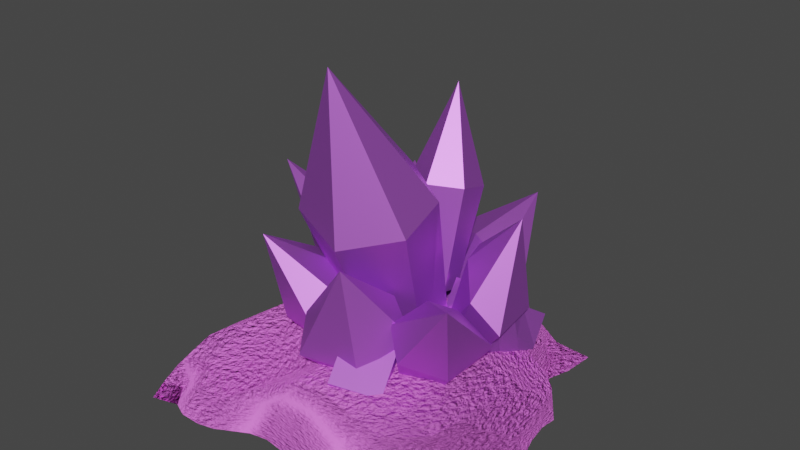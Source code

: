 # Source: crystalDust.blend  (saved by Blender 2.91.10; exported with 4.5.12 LTS)
import bpy
from mathutils import Matrix  # noqa: F401  (used for matrix-valued properties, if any)

bpy.ops.wm.read_factory_settings(use_empty=True)
scene = bpy.context.scene
scene.name = 'Scene'

# ---- collections
col_collection = bpy.data.collections.new('Collection'); scene.collection.children.link(col_collection)

# ---- materials (node trees are filled in below, after node groups)
mat_crystal = bpy.data.materials.new('Crystal')
mat_crystal.use_transparent_shadow = False
mat_material_001 = bpy.data.materials.new('Material.001')
mat_material_001.use_transparent_shadow = False

# ---- material node trees
mat_crystal.use_nodes = True; mat_crystal.node_tree.nodes.clear()
_N = mat_crystal.node_tree.nodes; _L = mat_crystal.node_tree.links
n0 = _N.new('ShaderNodeBsdfPrincipled'); n0.name = 'Principled BSDF'; n0.location = (10, 300)
n0.distribution = 'GGX'
n0.subsurface_method = 'BURLEY'
n0.inputs[0].default_value = (0.557, 0.1434, 0.8, 1.0)
n0.inputs[1].default_value = 0.7273
n0.inputs[3].default_value = 1.45
n0.inputs[13].default_value = 1.0
n0.inputs[27].default_value = (0.04823, 0.04823, 0.04823, 1.0)
n1 = _N.new('ShaderNodeOutputMaterial'); n1.name = 'Material Output'; n1.location = (300, 300)
_L.new(n0.outputs[0], n1.inputs[0])
n1.is_active_output = True
mat_material_001.use_nodes = True; mat_material_001.node_tree.nodes.clear()
_N = mat_material_001.node_tree.nodes; _L = mat_material_001.node_tree.links
n0 = _N.new('ShaderNodeOutputMaterial'); n0.name = 'Material Output'; n0.location = (698, 287)
n1 = _N.new('ShaderNodeTexNoise'); n1.name = 'Noise Texture'; n1.location = (228, 131)
n1.inputs[2].default_value = 57.4
n1.inputs[3].default_value = 15.5
n2 = _N.new('ShaderNodeBsdfPrincipled'); n2.name = 'Principled BSDF'; n2.location = (-118, 300)
n2.distribution = 'GGX'
n2.subsurface_method = 'BURLEY'
n2.inputs[0].default_value = (1.0, 0.209, 0.9739, 1.0)
n2.inputs[2].default_value = 0.0
n2.inputs[3].default_value = 1.45
n2.inputs[13].default_value = 0.0
n2.inputs[27].default_value = (0.0, 0.0, 0.0, 1.0)
n2.inputs[28].default_value = 1.0
n3 = _N.new('ShaderNodeValToRGB'); n3.name = 'ColorRamp'; n3.location = (444, 190)
while len(n3.color_ramp.elements) > 1: n3.color_ramp.elements.remove(n3.color_ramp.elements[-1])
n3.color_ramp.elements[0].position = 0.07727; n3.color_ramp.elements[0].color = (0.1145, 0.1145, 0.1145, 1.0)
_e = n3.color_ramp.elements.new(1.0); _e.color = (0.3269, 0.3277, 0.3759, 1.0)
_L.new(n1.outputs[0], n3.inputs[0])
_L.new(n3.outputs[0], n0.inputs[2])
_L.new(n2.outputs[0], n0.inputs[0])
n0.is_active_output = True

# ---- world
world_world = bpy.data.worlds.new('World'); scene.world = world_world
world_world.use_nodes = True; world_world.node_tree.nodes.clear()
_N = world_world.node_tree.nodes; _L = world_world.node_tree.links
n0 = _N.new('ShaderNodeOutputWorld'); n0.name = 'World Output'; n0.location = (300, 300)
n1 = _N.new('ShaderNodeBackground'); n1.name = 'Background'; n1.location = (10, 300)
n1.inputs[0].default_value = (0.05088, 0.05088, 0.05088, 1.0)
_L.new(n1.outputs[0], n0.inputs[0])
n0.is_active_output = True
world_world.color = (0.05088, 0.05088, 0.05088)
world_world.use_sun_shadow = False
world_world.sun_shadow_jitter_overblur = 0.0

# ---- meshes
me_cone = bpy.data.meshes.new('Cone')
me_cone.from_pydata([(0.1821, 0.09744, 1.818), (0.7073, -0.2387, 1.758), (0.764, -0.6982, 1.636), (0.3111, -0.974, 1.502), (-0.2981, -0.7285, 1.573), (-0.2135, -0.1156, 1.507), (0.03957, -0.7058, 2.799), (0.2433, 0.3354, 0.2397), (0.5316, 0.1801, 0.1798), (0.5316, -0.1304, 0.05993), (0.2433, -0.2857, 0.0), (-0.04499, -0.1304, 0.05993), (-0.04499, 0.1801, 0.1798), (-0.4099, 0.8471, 0.6573), (-0.03669, 0.8723, 0.8115), (0.06087, 0.6137, 1.137), (-0.1924, 0.5031, 1.103), (-0.5046, 0.3238, 1.01), (-0.6446, 0.4617, 0.7878), (-0.5619, 1.037, 1.314), (-0.1239, 0.414, 0.1666), (0.05809, 0.4311, 0.2336), (0.09433, 0.3132, 0.3703), (0.01094, 0.2073, 0.4395), (-0.1195, 0.1737, 0.3703), (-0.2128, 0.2543, 0.2336), (0.2448, 0.733, 1.478), (0.5202, 0.6051, 1.535), (0.5383, 0.3079, 1.617), (0.2811, 0.1386, 1.643), (0.005726, 0.2665, 1.585), (-0.01241, 0.5637, 1.503), (0.1985, 0.6522, 2.353), (0.3219, 0.3825, 0.6478), (0.4902, 0.3043, 0.6828), (0.5013, 0.1226, 0.7333), (0.344, 0.01912, 0.7487), (0.1757, 0.09731, 0.7137), (0.1646, 0.279, 0.6633), (0.5915, 0.9656, 0.6372), (0.9408, 0.6169, 0.744), (0.686, 1.174, 1.32), (0.08814, 0.9185, 0.7687), (0.448, 0.4821, 0.1531), (0.5758, 0.3492, 0.2151), (0.265, 0.4555, 0.2287), (0.2574, 0.3323, 0.3664), (0.3645, 0.2492, 0.4312), (0.1135, 0.7215, 0.9797), (0.4652, 0.5886, 1.079), (0.7853, 0.475, 0.9768), (0.5027, 0.2486, 0.3557), (1.187, 0.3494, 0.747), (1.255, -0.1572, 0.7441), (1.151, 0.2326, 1.577), (0.7747, 0.6157, 0.9273), (0.8213, 0.2025, 0.2101), (0.8294, 0.01023, 0.2365), (0.6575, 0.2855, 0.3047), (0.5621, 0.1719, 0.4244), (0.5864, 0.02849, 0.4627), (0.6405, 0.4055, 1.118), (0.7782, 0.05185, 1.172), (1.018, -0.2281, 0.9865), (0.6978, -0.04513, 0.3706), (1.209, -0.745, 0.6229), (0.8801, -0.9403, 0.7339), (1.322, -0.923, 1.346), (1.265, -0.2533, 0.7038), (0.8203, -0.5071, 0.09886), (0.6619, -0.5989, 0.1708), (0.8268, -0.3189, 0.1784), (0.7004, -0.2784, 0.3268), (0.5941, -0.3619, 0.3976), (0.9651, -0.3052, 0.9382), (0.8433, -0.5357, 1.084), (0.7083, -0.8136, 0.9537), (0.5706, -0.4991, 0.3208), (0.6058, -1.081, 0.6087), (0.08893, -1.174, 0.6017), (0.468, -1.093, 1.446), (0.8222, -0.7029, 0.8287), (0.4654, -0.663, 0.1344), (0.2641, -0.6836, 0.1635), (0.528, -0.5115, 0.2431), (0.3897, -0.4406, 0.3722), (0.2394, -0.4765, 0.4095), (0.5707, -0.6015, 1.055), (0.2326, -0.7386, 1.08), (-0.01287, -0.9736, 0.8586), (0.1817, -0.5762, 0.3095), (-0.3893, -0.8262, 0.5957), (-0.5814, -0.3533, 0.742), (-0.5191, -0.9171, 1.353), (0.08921, -0.9793, 0.6992), (-0.04613, -0.4945, 0.1229), (-0.1075, -0.3146, 0.204), (0.1299, -0.5456, 0.187), (0.1852, -0.4279, 0.3336), (0.1215, -0.3012, 0.4125), (0.1547, -0.7558, 0.9485), (-0.1151, -0.5101, 1.069), (-0.3979, -0.2765, 0.9845), (-0.001949, -0.2456, 0.347), (-0.7482, 0.09103, 0.6992), (-0.6751, 0.4109, 0.8559), (-1.322, 0.1605, 1.408), (-0.631, -0.1636, 0.7193), (-0.2153, 0.1491, 0.1864), (-0.1445, 0.2982, 0.2989), (-0.1474, -0.02527, 0.2397), (-0.05749, -0.0129, 0.4041), (-0.02657, 0.1048, 0.5041), (-0.4972, -0.278, 0.9317), (-0.5181, 0.04104, 1.132), (-0.5317, 0.3498, 1.069), (-0.055, 0.2423, 0.4508), (-0.4336, 0.2553, 1.15), (-0.2611, 0.4265, 1.195), (-0.04082, 0.3594, 1.285), (0.006957, 0.121, 1.33), (-0.1656, -0.05017, 1.285), (-0.3859, 0.01693, 1.195), (-0.4426, 0.258, 1.855), (-0.09901, 0.1533, 0.5172), (0.006465, 0.258, 0.5447), (0.1411, 0.217, 0.5995), (0.1703, 0.07127, 0.627), (0.06488, -0.0334, 0.5995), (-0.0698, 0.007623, 0.5447)], [], [(1, 6, 2), (3, 6, 4), (5, 6, 0), (9, 8, 1, 2), (4, 5, 12, 11), (6, 3, 2), (11, 10, 3, 4), (2, 3, 10, 9), (4, 6, 5), (12, 7, 8, 9, 10, 11), (6, 1, 0), (0, 7, 12, 5), (0, 1, 8, 7), (13, 19, 14), (14, 19, 15), (15, 19, 16), (16, 19, 17), (18, 13, 20, 25), (17, 19, 18), (18, 19, 13), (20, 21, 22, 23, 24, 25), (13, 14, 21, 20), (17, 18, 25, 24), (16, 17, 24, 23), (15, 16, 23, 22), (14, 15, 22, 21), (26, 32, 27), (27, 32, 28), (28, 32, 29), (29, 32, 30), (31, 26, 33, 38), (30, 32, 31), (31, 32, 26), (33, 34, 35, 36, 37, 38), (26, 27, 34, 33), (30, 31, 38, 37), (29, 30, 37, 36), (28, 29, 36, 35), (27, 28, 35, 34), (39, 40, 44, 43), (39, 41, 40), (42, 41, 39), (42, 39, 43, 45), (43, 44, 51, 47, 46, 45), (48, 42, 45, 46), (49, 48, 46, 47), (49, 41, 48), (48, 41, 42), (50, 49, 47, 51), (50, 41, 49), (40, 50, 51, 44), (40, 41, 50), (52, 53, 57, 56), (52, 54, 53), (55, 54, 52), (55, 52, 56, 58), (56, 57, 64, 60, 59, 58), (61, 55, 58, 59), (62, 61, 59, 60), (62, 54, 61), (61, 54, 55), (63, 62, 60, 64), (63, 54, 62), (53, 63, 64, 57), (53, 54, 63), (65, 66, 70, 69), (65, 67, 66), (68, 67, 65), (68, 65, 69, 71), (69, 70, 77, 73, 72, 71), (74, 68, 71, 72), (75, 74, 72, 73), (75, 67, 74), (74, 67, 68), (76, 75, 73, 77), (76, 67, 75), (66, 76, 77, 70), (66, 67, 76), (78, 79, 83, 82), (78, 80, 79), (81, 80, 78), (81, 78, 82, 84), (82, 83, 90, 86, 85, 84), (87, 81, 84, 85), (88, 87, 85, 86), (88, 80, 87), (87, 80, 81), (89, 88, 86, 90), (89, 80, 88), (79, 89, 90, 83), (79, 80, 89), (91, 92, 96, 95), (91, 93, 92), (94, 93, 91), (94, 91, 95, 97), (95, 96, 103, 99, 98, 97), (100, 94, 97, 98), (101, 100, 98, 99), (101, 93, 100), (100, 93, 94), (102, 101, 99, 103), (102, 93, 101), (92, 102, 103, 96), (92, 93, 102), (104, 105, 109, 108), (104, 106, 105), (107, 106, 104), (107, 104, 108, 110), (108, 109, 116, 112, 111, 110), (113, 107, 110, 111), (114, 113, 111, 112), (114, 106, 113), (113, 106, 107), (115, 114, 112, 116), (115, 106, 114), (105, 115, 116, 109), (105, 106, 115), (117, 123, 118), (118, 123, 119), (119, 123, 120), (120, 123, 121), (122, 117, 124, 129), (121, 123, 122), (122, 123, 117), (124, 125, 126, 127, 128, 129), (117, 118, 125, 124), (121, 122, 129, 128), (120, 121, 128, 127), (119, 120, 127, 126), (118, 119, 126, 125)])
_uv = me_cone.uv_layers.new(name='UVMap')
_uv.uv.foreach_set('vector', [0.4578, 0.37, 0.25, 0.25, 0.4578, 0.13, 0.25, 0.01, 0.25, 0.25, 0.04215, 0.13, 0.04215, 0.37, 0.25, 0.25, 0.25, 0.49, 0.4578, 0.13, 0.4578, 0.37, 0.4578, 0.37, 0.4578, 0.13, 0.04215, 0.13, 0.04215, 0.37, 0.04215, 0.37, 0.04215, 0.13, 0.25, 0.25, 0.25, 0.01, 0.4578, 0.13, 0.04215, 0.13, 0.25, 0.01, 0.25, 0.01, 0.04215, 0.13, 0.4578, 0.13, 0.25, 0.01, 0.25, 0.01, 0.4578, 0.13, 0.04215, 0.13, 0.25, 0.25, 0.04215, 0.37, 0.5422, 0.37, 0.75, 0.49, 0.9578, 0.37, 0.9578, 0.13, 0.75, 0.01, 0.5422, 0.13, 0.25, 0.25, 0.4578, 0.37, 0.25, 0.49, 0.25, 0.49, 0.25, 0.49, 0.04215, 0.37, 0.04215, 0.37, 0.25, 0.49, 0.4578, 0.37, 0.4578, 0.37, 0.25, 0.49, 0.25, 0.49, 0.25, 0.25, 0.4578, 0.37, 0.4578, 0.37, 0.25, 0.25, 0.4578, 0.13, 0.4578, 0.13, 0.25, 0.25, 0.25, 0.01, 0.25, 0.01, 0.25, 0.25, 0.04215, 0.13, 0.04215, 0.37, 0.25, 0.49, 0.25, 0.49, 0.04215, 0.37, 0.04215, 0.13, 0.25, 0.25, 0.04215, 0.37, 0.04215, 0.37, 0.25, 0.25, 0.25, 0.49, 0.75, 0.49, 0.9578, 0.37, 0.9578, 0.13, 0.75, 0.01, 0.5422, 0.13, 0.5422, 0.37, 0.25, 0.49, 0.4578, 0.37, 0.4578, 0.37, 0.25, 0.49, 0.04215, 0.13, 0.04215, 0.37, 0.04215, 0.37, 0.04215, 0.13, 0.25, 0.01, 0.04215, 0.13, 0.04215, 0.13, 0.25, 0.01, 0.4578, 0.13, 0.25, 0.01, 0.25, 0.01, 0.4578, 0.13, 0.4578, 0.37, 0.4578, 0.13, 0.4578, 0.13, 0.4578, 0.37, 0.25, 0.49, 0.25, 0.25, 0.4578, 0.37, 0.4578, 0.37, 0.25, 0.25, 0.4578, 0.13, 0.4578, 0.13, 0.25, 0.25, 0.25, 0.01, 0.25, 0.01, 0.25, 0.25, 0.04215, 0.13, 0.04215, 0.37, 0.25, 0.49, 0.25, 0.49, 0.04215, 0.37, 0.04215, 0.13, 0.25, 0.25, 0.04215, 0.37, 0.04215, 0.37, 0.25, 0.25, 0.25, 0.49, 0.75, 0.49, 0.9578, 0.37, 0.9578, 0.13, 0.75, 0.01, 0.5422, 0.13, 0.5422, 0.37, 0.25, 0.49, 0.4578, 0.37, 0.4578, 0.37, 0.25, 0.49, 0.04215, 0.13, 0.04215, 0.37, 0.04215, 0.37, 0.04215, 0.13, 0.25, 0.01, 0.04215, 0.13, 0.04215, 0.13, 0.25, 0.01, 0.4578, 0.13, 0.25, 0.01, 0.25, 0.01, 0.4578, 0.13, 0.4578, 0.37, 0.4578, 0.13, 0.4578, 0.13, 0.4578, 0.37, 0.25, 0.49, 0.4578, 0.37, 0.4578, 0.37, 0.25, 0.49, 0.25, 0.49, 0.25, 0.25, 0.4578, 0.37, 0.04215, 0.37, 0.25, 0.25, 0.25, 0.49, 0.04215, 0.37, 0.25, 0.49, 0.25, 0.49, 0.04215, 0.37, 0.75, 0.49, 0.9578, 0.37, 0.9578, 0.13, 0.75, 0.01, 0.5422, 0.13, 0.5422, 0.37, 0.04215, 0.13, 0.04215, 0.37, 0.04215, 0.37, 0.04215, 0.13, 0.25, 0.01, 0.04215, 0.13, 0.04215, 0.13, 0.25, 0.01, 0.25, 0.01, 0.25, 0.25, 0.04215, 0.13, 0.04215, 0.13, 0.25, 0.25, 0.04215, 0.37, 0.4578, 0.13, 0.25, 0.01, 0.25, 0.01, 0.4578, 0.13, 0.4578, 0.13, 0.25, 0.25, 0.25, 0.01, 0.4578, 0.37, 0.4578, 0.13, 0.4578, 0.13, 0.4578, 0.37, 0.4578, 0.37, 0.25, 0.25, 0.4578, 0.13, 0.25, 0.49, 0.4578, 0.37, 0.4578, 0.37, 0.25, 0.49, 0.25, 0.49, 0.25, 0.25, 0.4578, 0.37, 0.04215, 0.37, 0.25, 0.25, 0.25, 0.49, 0.04215, 0.37, 0.25, 0.49, 0.25, 0.49, 0.04215, 0.37, 0.75, 0.49, 0.9578, 0.37, 0.9578, 0.13, 0.75, 0.01, 0.5422, 0.13, 0.5422, 0.37, 0.04215, 0.13, 0.04215, 0.37, 0.04215, 0.37, 0.04215, 0.13, 0.25, 0.01, 0.04215, 0.13, 0.04215, 0.13, 0.25, 0.01, 0.25, 0.01, 0.25, 0.25, 0.04215, 0.13, 0.04215, 0.13, 0.25, 0.25, 0.04215, 0.37, 0.4578, 0.13, 0.25, 0.01, 0.25, 0.01, 0.4578, 0.13, 0.4578, 0.13, 0.25, 0.25, 0.25, 0.01, 0.4578, 0.37, 0.4578, 0.13, 0.4578, 0.13, 0.4578, 0.37, 0.4578, 0.37, 0.25, 0.25, 0.4578, 0.13, 0.25, 0.49, 0.4578, 0.37, 0.4578, 0.37, 0.25, 0.49, 0.25, 0.49, 0.25, 0.25, 0.4578, 0.37, 0.04215, 0.37, 0.25, 0.25, 0.25, 0.49, 0.04215, 0.37, 0.25, 0.49, 0.25, 0.49, 0.04215, 0.37, 0.75, 0.49, 0.9578, 0.37, 0.9578, 0.13, 0.75, 0.01, 0.5422, 0.13, 0.5422, 0.37, 0.04215, 0.13, 0.04215, 0.37, 0.04215, 0.37, 0.04215, 0.13, 0.25, 0.01, 0.04215, 0.13, 0.04215, 0.13, 0.25, 0.01, 0.25, 0.01, 0.25, 0.25, 0.04215, 0.13, 0.04215, 0.13, 0.25, 0.25, 0.04215, 0.37, 0.4578, 0.13, 0.25, 0.01, 0.25, 0.01, 0.4578, 0.13, 0.4578, 0.13, 0.25, 0.25, 0.25, 0.01, 0.4578, 0.37, 0.4578, 0.13, 0.4578, 0.13, 0.4578, 0.37, 0.4578, 0.37, 0.25, 0.25, 0.4578, 0.13, 0.25, 0.49, 0.4578, 0.37, 0.4578, 0.37, 0.25, 0.49, 0.25, 0.49, 0.25, 0.25, 0.4578, 0.37, 0.04215, 0.37, 0.25, 0.25, 0.25, 0.49, 0.04215, 0.37, 0.25, 0.49, 0.25, 0.49, 0.04215, 0.37, 0.75, 0.49, 0.9578, 0.37, 0.9578, 0.13, 0.75, 0.01, 0.5422, 0.13, 0.5422, 0.37, 0.04215, 0.13, 0.04215, 0.37, 0.04215, 0.37, 0.04215, 0.13, 0.25, 0.01, 0.04215, 0.13, 0.04215, 0.13, 0.25, 0.01, 0.25, 0.01, 0.25, 0.25, 0.04215, 0.13, 0.04215, 0.13, 0.25, 0.25, 0.04215, 0.37, 0.4578, 0.13, 0.25, 0.01, 0.25, 0.01, 0.4578, 0.13, 0.4578, 0.13, 0.25, 0.25, 0.25, 0.01, 0.4578, 0.37, 0.4578, 0.13, 0.4578, 0.13, 0.4578, 0.37, 0.4578, 0.37, 0.25, 0.25, 0.4578, 0.13, 0.25, 0.49, 0.4578, 0.37, 0.4578, 0.37, 0.25, 0.49, 0.25, 0.49, 0.25, 0.25, 0.4578, 0.37, 0.04215, 0.37, 0.25, 0.25, 0.25, 0.49, 0.04215, 0.37, 0.25, 0.49, 0.25, 0.49, 0.04215, 0.37, 0.75, 0.49, 0.9578, 0.37, 0.9578, 0.13, 0.75, 0.01, 0.5422, 0.13, 0.5422, 0.37, 0.04215, 0.13, 0.04215, 0.37, 0.04215, 0.37, 0.04215, 0.13, 0.25, 0.01, 0.04215, 0.13, 0.04215, 0.13, 0.25, 0.01, 0.25, 0.01, 0.25, 0.25, 0.04215, 0.13, 0.04215, 0.13, 0.25, 0.25, 0.04215, 0.37, 0.4578, 0.13, 0.25, 0.01, 0.25, 0.01, 0.4578, 0.13, 0.4578, 0.13, 0.25, 0.25, 0.25, 0.01, 0.4578, 0.37, 0.4578, 0.13, 0.4578, 0.13, 0.4578, 0.37, 0.4578, 0.37, 0.25, 0.25, 0.4578, 0.13, 0.25, 0.49, 0.4578, 0.37, 0.4578, 0.37, 0.25, 0.49, 0.25, 0.49, 0.25, 0.25, 0.4578, 0.37, 0.04215, 0.37, 0.25, 0.25, 0.25, 0.49, 0.04215, 0.37, 0.25, 0.49, 0.25, 0.49, 0.04215, 0.37, 0.75, 0.49, 0.9578, 0.37, 0.9578, 0.13, 0.75, 0.01, 0.5422, 0.13, 0.5422, 0.37, 0.04215, 0.13, 0.04215, 0.37, 0.04215, 0.37, 0.04215, 0.13, 0.25, 0.01, 0.04215, 0.13, 0.04215, 0.13, 0.25, 0.01, 0.25, 0.01, 0.25, 0.25, 0.04215, 0.13, 0.04215, 0.13, 0.25, 0.25, 0.04215, 0.37, 0.4578, 0.13, 0.25, 0.01, 0.25, 0.01, 0.4578, 0.13, 0.4578, 0.13, 0.25, 0.25, 0.25, 0.01, 0.4578, 0.37, 0.4578, 0.13, 0.4578, 0.13, 0.4578, 0.37, 0.4578, 0.37, 0.25, 0.25, 0.4578, 0.13, 0.25, 0.49, 0.25, 0.25, 0.4578, 0.37, 0.4578, 0.37, 0.25, 0.25, 0.4578, 0.13, 0.4578, 0.13, 0.25, 0.25, 0.25, 0.01, 0.25, 0.01, 0.25, 0.25, 0.04215, 0.13, 0.04215, 0.37, 0.25, 0.49, 0.25, 0.49, 0.04215, 0.37, 0.04215, 0.13, 0.25, 0.25, 0.04215, 0.37, 0.04215, 0.37, 0.25, 0.25, 0.25, 0.49, 0.75, 0.49, 0.9578, 0.37, 0.9578, 0.13, 0.75, 0.01, 0.5422, 0.13, 0.5422, 0.37, 0.25, 0.49, 0.4578, 0.37, 0.4578, 0.37, 0.25, 0.49, 0.04215, 0.13, 0.04215, 0.37, 0.04215, 0.37, 0.04215, 0.13, 0.25, 0.01, 0.04215, 0.13, 0.04215, 0.13, 0.25, 0.01, 0.4578, 0.13, 0.25, 0.01, 0.25, 0.01, 0.4578, 0.13, 0.4578, 0.37, 0.4578, 0.13, 0.4578, 0.13, 0.4578, 0.37])
me_cone.materials.append(mat_crystal)
me_cone.use_remesh_fix_poles = True
me_cone.use_remesh_preserve_attributes = False
me_cone.use_mirror_vertex_groups = False
me_cone.update()
me_plane = bpy.data.meshes.new('Plane')
me_plane.from_pydata([(-0.02436, -0.7535, 0.01591), (0.7737, -0.04215, 0.01495), (-0.006499, -0.04335, 0.2756), (0.5804, 0.1769, -0.03686), (-0.3028, -0.836, 0.01591), (0.7788, -0.396, 0.01591), (-0.02932, 0.5414, 0.1534), (-0.02284, -0.4992, 0.1583), (-0.4415, 0.03256, 0.1005), (0.5268, 0.04208, 0.2114), (0.5266, -0.5406, 0.2405), (-0.5099, -0.5107, 0.1196), (-0.5047, 0.5062, 0.02543), (0.3759, 0.4111, 0.1607), (0.6158, 0.3944, -0.0348), (-0.1499, -0.8213, 0.01591), (0.8223, -0.231, 0.01591), (-0.02673, 0.6973, 0.03613), (-0.02932, -0.275, 0.2546), (-0.4652, 0.00902, 0.01591), (0.2234, -0.01969, 0.2664), (0.7216, 0.08343, -0.007371), (-0.3737, -0.8019, 0.008021), (0.6669, -0.5356, 0.01591), (-0.02195, 0.2795, 0.1708), (-0.04524, -0.7033, 0.1186), (-0.2827, -0.0009857, 0.1578), (0.7639, -0.0002603, 0.1145), (0.4965, -0.2451, 0.2993), (0.4747, -0.7453, 0.1283), (0.2208, -0.4993, 0.2613), (-0.4335, -0.2203, 0.1248), (-0.5317, -0.4455, 0.01591), (-0.2611, -0.5051, 0.1102), (-0.4176, 0.7078, 0.01768), (-0.5135, 0.2538, 0.08993), (-0.5987, 0.3662, -0.02106), (-0.2667, 0.5331, 0.1345), (0.4846, 0.2075, 0.2159), (0.224, 0.5386, 0.1816), (0.5516, 0.291, 0.1354), (0.6744, 0.1322, 0.1127), (0.2566, 0.2738, 0.2487), (0.2054, 0.6608, 0.03744), (-0.2819, 0.28, 0.2133), (-0.581, 0.1818, 0.01591), (-0.2073, -0.7333, 0.07299), (-0.4748, -0.6498, 0.01591), (-0.457, -0.1956, 0.01591), (0.6337, -0.7017, 0.01663), (0.204, -0.7048, 0.1616), (0.2031, -0.2501, 0.2559), (0.7852, -0.2366, 0.08577), (-0.2752, -0.2673, 0.1858), (-0.2305, 0.7446, 0.02271), (0.5421, -0.7345, 0.01591), (0.6345, 0.5189, -0.02538), (0.7896, -0.1399, 0.01591), (0.007892, 0.612, 0.01591), (-0.01617, -0.1651, 0.274), (0.1088, -0.04992, 0.287), (0.3037, -0.7821, 0.01591), (0.6441, 0.1228, -0.02297), (0.7041, -0.4778, 0.01813), (-0.02703, 0.4126, 0.1629), (-0.02592, -0.6215, 0.1605), (-0.3889, 0.01469, 0.1454), (0.663, 0.01608, 0.1561), (0.5095, -0.08847, 0.2756), (0.5029, -0.649, 0.1976), (0.0996, -0.4987, 0.2304), (0.6408, -0.5263, 0.1964), (-0.4145, -0.0802, 0.09825), (-0.5007, -0.6359, 0.08914), (-0.3861, -0.512, 0.1434), (-0.5098, 0.3831, 0.07023), (-0.3856, 0.5196, 0.07728), (0.3236, 0.5045, -0.01037), (0.427, 0.301, 0.1973), (0.0964, 0.5465, 0.1653), (0.4438, -0.7844, 0.01591), (0.5649, 0.2637, -0.04216), (-0.2187, -0.8372, 0.01591), (-0.02504, 0.6394, 0.09566), (-0.03043, -0.3835, 0.2056), (0.3723, 0.03139, 0.2477), (0.7749, 0.03572, 0.006076), (0.6295, -0.6178, 0.01591), (-0.01296, 0.1121, 0.2311), (-0.1413, -0.01767, 0.2125), (0.5153, -0.3955, 0.2666), (0.3537, -0.5104, 0.2523), (-0.4786, -0.3711, 0.1305), (-0.5876, -0.5051, 0.02828), (-0.1428, -0.5005, 0.1192), (-0.5138, 0.6287, 0.01197), (-0.4823, 0.1373, 0.08943), (-0.6459, 0.5131, 0.01104), (-0.1473, 0.5381, 0.1504), (0.3518, 0.5044, 0.09596), (0.5192, 0.1212, 0.1989), (0.3114, 0.4906, 0.1861), (0.733, 0.07419, 0.1136), (0.5661, 0.1613, 0.1555), (0.2438, 0.4063, 0.221), (0.2463, 0.1325, 0.2548), (0.1171, 0.2668, 0.1792), (0.3912, 0.2602, 0.2855), (0.1948, 0.5649, 0.01455), (0.2127, 0.623, 0.1026), (0.07872, 0.6903, 0.03874), (0.2887, 0.5799, 0.02418), (-0.2761, 0.4137, 0.2082), (-0.2818, 0.1389, 0.1732), (-0.3999, 0.2619, 0.1628), (-0.1573, 0.2914, 0.2168), (-0.5271, 0.09411, 0.01591), (-0.6199, 0.2549, 0.03038), (-0.2532, -0.6241, 0.07796), (-0.3011, -0.7391, 0.09536), (-0.5021, -0.5577, 0.01591), (-0.434, -0.7219, 0.01591), (-0.5107, -0.7541, 0.0237), (-0.4957, -0.3219, 0.01591), (0.5418, -0.7051, 0.08062), (0.2239, -0.6333, 0.2539), (0.186, -0.7589, 0.01636), (0.06959, -0.6948, 0.1533), (0.3545, -0.7348, 0.1513), (0.2072, -0.1393, 0.2627), (0.2117, -0.3682, 0.2506), (0.09386, -0.2578, 0.2613), (0.334, -0.2463, 0.3153), (0.7773, -0.1097, 0.1076), (0.6661, -0.2409, 0.1979), (-0.2823, -0.1364, 0.1781), (-0.2664, -0.3898, 0.1592), (-0.3815, -0.2442, 0.1846), (-0.1539, -0.2822, 0.215), (-0.2507, 0.6409, 0.05864), (-0.3469, 0.7415, 0.02128), (-0.1218, 0.7155, 0.03151), (0.4726, 0.5312, -0.02533), (0.5031, 0.388, 0.08426), (0.5581, 0.3485, -0.01395), (0.3961, 0.5416, -0.01847), (-0.1312, 0.6423, 0.08159), (-0.3778, 0.6327, 0.02121), (-0.1998, 0.6178, 0.01591), (-0.149, -0.393, 0.1721), (-0.3903, -0.3841, 0.1793), (-0.379, -0.1054, 0.1687), (0.851, -0.3503, -0.0005197), (0.6642, -0.4054, 0.2057), (0.6758, -0.08711, 0.1943), (0.3429, -0.3795, 0.2782), (0.09214, -0.3697, 0.2365), (0.1037, -0.161, 0.2737), (0.0492, -0.7409, 0.01672), (0.09588, -0.6278, 0.2307), (0.512, -0.8025, 0.0006617), (0.5903, -0.6176, 0.1524), (-0.455, -0.8495, 0.03038), (-0.3695, -0.6317, 0.1119), (-0.5765, 0.5617, 0.01768), (-0.1501, 0.1438, 0.1976), (-0.4027, 0.1298, 0.1413), (-0.3939, 0.3968, 0.1589), (0.2927, 0.5581, 0.09631), (0.08765, 0.6438, 0.1019), (0.09228, 0.5917, 0.01591), (0.3974, 0.1443, 0.2518), (0.1127, 0.1074, 0.2585), (0.1036, 0.4085, 0.1646), (0.6235, 0.09132, 0.1507), (0.3532, 0.3717, 0.2514), (-0.1534, 0.4197, 0.2037), (-0.536, 0.4344, 0.0766), (-0.1395, -0.6214, 0.09599), (-0.5622, -0.6381, 0.02322), (-0.4562, -0.06789, 0.02428), (0.3616, -0.6426, 0.23), (0.3463, -0.09745, 0.3046), (-0.1485, -0.1587, 0.2292), (-0.06858, 0.6371, 0.01591)], [], [(183, 59, 2, 89), (182, 68, 9, 85), (181, 69, 10, 91), (23, 63, 5), (180, 72, 8, 116), (179, 73, 11, 93), (178, 65, 7, 94), (177, 75, 12, 97), (176, 64, 6, 98), (175, 78, 13, 101), (62, 3, 81), (38, 103, 40, 78), (174, 102, 41, 103), (173, 104, 39, 79), (172, 105, 42, 106), (171, 100, 38, 107), (169, 109, 43, 110), (168, 99, 77, 111), (167, 112, 37, 76), (166, 113, 44, 114), (165, 88, 24, 115), (45, 96, 35, 117), (163, 118, 33, 74), (4, 82, 46, 119), (15, 0, 25, 46), (162, 22, 121, 122), (123, 92, 31, 48), (161, 87, 63, 71), (160, 49, 124), (159, 125, 30, 70), (158, 126, 50, 127), (61, 160, 29, 128), (157, 129, 20, 60), (156, 130, 51, 131), (155, 90, 28, 132), (154, 133, 27, 67), (153, 5, 52, 134), (151, 135, 26, 66), (150, 136, 53, 137), (149, 84, 18, 138), (147, 139, 54, 140), (146, 83, 17, 141), (13, 143, 142), (144, 81, 14, 56), (143, 144, 56, 142), (40, 81, 144, 143), (99, 13, 142, 77), (78, 40, 143, 13), (77, 142, 145), (139, 146, 141, 54), (37, 98, 146, 139), (98, 6, 83, 146), (95, 147, 140, 34), (12, 76, 147, 95), (76, 37, 139, 147), (140, 54, 184, 148), (136, 149, 138, 53), (33, 94, 149, 136), (94, 7, 84, 149), (92, 150, 137, 31), (11, 74, 150, 92), (74, 33, 136, 150), (72, 151, 66, 8), (31, 137, 151, 72), (137, 53, 135, 151), (5, 152, 16, 52), (90, 153, 134, 28), (10, 71, 153, 90), (71, 63, 5, 153), (68, 154, 67, 9), (28, 134, 154, 68), (134, 52, 133, 154), (130, 155, 132, 51), (30, 91, 155, 130), (91, 10, 90, 155), (84, 156, 131, 18), (7, 70, 156, 84), (70, 30, 130, 156), (59, 157, 60, 2), (18, 131, 157, 59), (131, 51, 129, 157), (126, 61, 128, 50), (61, 80, 160), (0, 158, 127, 25), (65, 159, 70, 7), (25, 127, 159, 65), (127, 50, 125, 159), (160, 124, 29), (80, 55, 160), (69, 161, 71, 10), (29, 124, 161, 69), (124, 49, 87, 161), (32, 93, 123), (93, 11, 92, 123), (121, 162, 122, 47), (22, 162, 121), (82, 15, 46), (22, 4, 119, 121), (73, 163, 74, 11), (121, 119, 163, 73), (119, 46, 118, 163), (97, 12, 95, 164), (116, 8, 96, 45), (113, 165, 115, 44), (26, 89, 165, 113), (89, 2, 88, 165), (96, 166, 114, 35), (8, 66, 166, 96), (66, 26, 113, 166), (75, 167, 76, 12), (35, 114, 167, 75), (114, 44, 112, 167), (109, 168, 111, 43), (39, 101, 168, 109), (101, 13, 99, 168), (83, 169, 110, 17), (6, 79, 169, 83), (79, 39, 109, 169), (17, 110, 170, 58), (110, 43, 108, 170), (105, 171, 107, 42), (20, 85, 171, 105), (85, 9, 100, 171), (88, 172, 106, 24), (2, 60, 172, 88), (60, 20, 105, 172), (64, 173, 79, 6), (24, 106, 173, 64), (106, 42, 104, 173), (102, 86, 21, 41), (27, 1, 86, 102), (100, 174, 103, 38), (9, 67, 174, 100), (67, 27, 102, 174), (103, 62, 81, 40), (41, 21, 62, 103), (104, 175, 101, 39), (42, 107, 175, 104), (107, 38, 78, 175), (43, 111, 77, 108), (112, 176, 98, 37), (44, 115, 176, 112), (115, 24, 64, 176), (117, 177, 97, 36), (117, 35, 75, 177), (118, 178, 94, 33), (46, 178, 118), (46, 25, 65, 178), (120, 179, 93, 32), (47, 122, 179, 120), (122, 121, 73, 179), (180, 116, 19), (48, 31, 72, 180), (87, 23, 5, 63), (125, 181, 91, 30), (50, 128, 181, 125), (128, 29, 69, 181), (129, 182, 85, 20), (51, 132, 182, 129), (132, 28, 68, 182), (133, 57, 1, 27), (52, 16, 57, 133), (135, 183, 89, 26), (53, 138, 183, 135), (138, 18, 59, 183), (54, 141, 184), (141, 17, 58, 184)])
me_plane.polygons.foreach_set('use_smooth', [True] * 167)
_uv = me_plane.uv_layers.new(name='UVMap')
_uv.uv.foreach_set('vector', [0.4375, 0.4375, 0.5, 0.4375, 0.5, 0.5, 0.4375, 0.5, 0.6875, 0.4375, 0.75, 0.4375, 0.75, 0.5, 0.6875, 0.5, 0.6875, 0.1875, 0.75, 0.1875, 0.75, 0.25, 0.6875, 0.25, 0.9375, 0.1875, 1.0, 0.1875, 0.9375, 0.25, 0.1875, 0.4375, 0.25, 0.4375, 0.25, 0.5, 0.1875, 0.5, 0.1875, 0.1875, 0.25, 0.1875, 0.25, 0.25, 0.1875, 0.25, 0.4375, 0.1875, 0.5, 0.1875, 0.5, 0.25, 0.4375, 0.25, 0.1875, 0.6875, 0.25, 0.6875, 0.25, 0.75, 0.1875, 0.75, 0.4375, 0.6875, 0.5, 0.6875, 0.5, 0.75, 0.4375, 0.75, 0.6875, 0.6875, 0.75, 0.6875, 0.75, 0.75, 0.6875, 0.75, 1.0, 0.6875, 1.0, 0.75, 0.9375, 0.75, 0.8125, 0.6875, 0.875, 0.6875, 0.875, 0.75, 0.8125, 0.75, 0.8125, 0.5625, 0.875, 0.5625, 0.875, 0.625, 0.8125, 0.625, 0.5625, 0.6875, 0.625, 0.6875, 0.625, 0.75, 0.5625, 0.75, 0.5625, 0.5625, 0.625, 0.5625, 0.625, 0.625, 0.5625, 0.625, 0.6875, 0.5625, 0.75, 0.5625, 0.75, 0.625, 0.6875, 0.625, 0.5625, 0.8125, 0.625, 0.8125, 0.625, 0.875, 0.5625, 0.875, 0.6875, 0.8125, 0.75, 0.8125, 0.75, 0.875, 0.6875, 0.875, 0.3125, 0.6875, 0.375, 0.6875, 0.375, 0.75, 0.3125, 0.75, 0.3125, 0.5625, 0.375, 0.5625, 0.375, 0.625, 0.3125, 0.625, 0.4375, 0.5625, 0.5, 0.5625, 0.5, 0.625, 0.4375, 0.625, 0.1875, 0.5625, 0.25, 0.5625, 0.25, 0.625, 0.1875, 0.625, 0.3125, 0.1875, 0.375, 0.1875, 0.375, 0.25, 0.3125, 0.25, 0.3125, 0.0625, 0.375, 0.0625, 0.375, 0.125, 0.3125, 0.125, 0.4375, 0.0625, 0.5, 0.0625, 0.5, 0.125, 0.4375, 0.125, 0.1875, 0.0625, 0.25, 0.0625, 0.25, 0.125, 0.1875, 0.125, 0.1875, 0.3125, 0.25, 0.3125, 0.25, 0.375, 0.1875, 0.375, 0.8125, 0.1875, 0.875, 0.1875, 0.875, 0.25, 0.8125, 0.25, 0.875, 0.0625, 0.875, 0.125, 0.8125, 0.125, 0.5625, 0.1875, 0.625, 0.1875, 0.625, 0.25, 0.5625, 0.25, 0.5625, 0.0625, 0.625, 0.0625, 0.625, 0.125, 0.5625, 0.125, 0.6875, 0.0625, 0.75, 0.0625, 0.75, 0.125, 0.6875, 0.125, 0.5625, 0.4375, 0.625, 0.4375, 0.625, 0.5, 0.5625, 0.5, 0.5625, 0.3125, 0.625, 0.3125, 0.625, 0.375, 0.5625, 0.375, 0.6875, 0.3125, 0.75, 0.3125, 0.75, 0.375, 0.6875, 0.375, 0.8125, 0.4375, 0.875, 0.4375, 0.875, 0.5, 0.8125, 0.5, 0.8125, 0.3125, 0.875, 0.3125, 0.875, 0.375, 0.8125, 0.375, 0.3125, 0.4375, 0.375, 0.4375, 0.375, 0.5, 0.3125, 0.5, 0.3125, 0.3125, 0.375, 0.3125, 0.375, 0.375, 0.3125, 0.375, 0.4375, 0.3125, 0.5, 0.3125, 0.5, 0.375, 0.4375, 0.375, 0.3125, 0.8125, 0.375, 0.8125, 0.375, 0.875, 0.3125, 0.875, 0.4375, 0.8125, 0.5, 0.8125, 0.5, 0.875, 0.4375, 0.875, 0.8125, 0.8125, 0.875, 0.8125, 0.8125, 0.875, 0.9375, 0.8125, 1.0, 0.8125, 1.0, 0.875, 0.9375, 0.875, 0.875, 0.8125, 0.9375, 0.8125, 0.9375, 0.875, 0.875, 0.875, 0.875, 0.75, 0.9375, 0.75, 0.9375, 0.8125, 0.875, 0.8125, 0.75, 0.8125, 0.8125, 0.8125, 0.8125, 0.875, 0.75, 0.875, 0.8125, 0.75, 0.875, 0.75, 0.875, 0.8125, 0.8125, 0.8125, 0.75, 0.875, 0.8125, 0.875, 0.8125, 0.9375, 0.375, 0.8125, 0.4375, 0.8125, 0.4375, 0.875, 0.375, 0.875, 0.375, 0.75, 0.4375, 0.75, 0.4375, 0.8125, 0.375, 0.8125, 0.4375, 0.75, 0.5, 0.75, 0.5, 0.8125, 0.4375, 0.8125, 0.25, 0.8125, 0.3125, 0.8125, 0.3125, 0.875, 0.25, 0.875, 0.25, 0.75, 0.3125, 0.75, 0.3125, 0.8125, 0.25, 0.8125, 0.3125, 0.75, 0.375, 0.75, 0.375, 0.8125, 0.3125, 0.8125, 0.3125, 0.875, 0.375, 0.875, 0.375, 0.9375, 0.3125, 0.9375, 0.375, 0.3125, 0.4375, 0.3125, 0.4375, 0.375, 0.375, 0.375, 0.375, 0.25, 0.4375, 0.25, 0.4375, 0.3125, 0.375, 0.3125, 0.4375, 0.25, 0.5, 0.25, 0.5, 0.3125, 0.4375, 0.3125, 0.25, 0.3125, 0.3125, 0.3125, 0.3125, 0.375, 0.25, 0.375, 0.25, 0.25, 0.3125, 0.25, 0.3125, 0.3125, 0.25, 0.3125, 0.3125, 0.25, 0.375, 0.25, 0.375, 0.3125, 0.3125, 0.3125, 0.25, 0.4375, 0.3125, 0.4375, 0.3125, 0.5, 0.25, 0.5, 0.25, 0.375, 0.3125, 0.375, 0.3125, 0.4375, 0.25, 0.4375, 0.3125, 0.375, 0.375, 0.375, 0.375, 0.4375, 0.3125, 0.4375, 0.875, 0.3125, 0.9375, 0.3125, 0.9375, 0.375, 0.875, 0.375, 0.75, 0.3125, 0.8125, 0.3125, 0.8125, 0.375, 0.75, 0.375, 0.75, 0.25, 0.8125, 0.25, 0.8125, 0.3125, 0.75, 0.3125, 0.8125, 0.25, 0.875, 0.25, 0.875, 0.3125, 0.8125, 0.3125, 0.75, 0.4375, 0.8125, 0.4375, 0.8125, 0.5, 0.75, 0.5, 0.75, 0.375, 0.8125, 0.375, 0.8125, 0.4375, 0.75, 0.4375, 0.8125, 0.375, 0.875, 0.375, 0.875, 0.4375, 0.8125, 0.4375, 0.625, 0.3125, 0.6875, 0.3125, 0.6875, 0.375, 0.625, 0.375, 0.625, 0.25, 0.6875, 0.25, 0.6875, 0.3125, 0.625, 0.3125, 0.6875, 0.25, 0.75, 0.25, 0.75, 0.3125, 0.6875, 0.3125, 0.5, 0.3125, 0.5625, 0.3125, 0.5625, 0.375, 0.5, 0.375, 0.5, 0.25, 0.5625, 0.25, 0.5625, 0.3125, 0.5, 0.3125, 0.5625, 0.25, 0.625, 0.25, 0.625, 0.3125, 0.5625, 0.3125, 0.5, 0.4375, 0.5625, 0.4375, 0.5625, 0.5, 0.5, 0.5, 0.5, 0.375, 0.5625, 0.375, 0.5625, 0.4375, 0.5, 0.4375, 0.5625, 0.375, 0.625, 0.375, 0.625, 0.4375, 0.5625, 0.4375, 0.625, 0.0625, 0.6875, 0.0625, 0.6875, 0.125, 0.625, 0.125, 0.6875, 0.0, 0.75, 0.0, 0.75, 0.0625, 0.5, 0.0625, 0.5625, 0.0625, 0.5625, 0.125, 0.5, 0.125, 0.5, 0.1875, 0.5625, 0.1875, 0.5625, 0.25, 0.5, 0.25, 0.5, 0.125, 0.5625, 0.125, 0.5625, 0.1875, 0.5, 0.1875, 0.5625, 0.125, 0.625, 0.125, 0.625, 0.1875, 0.5625, 0.1875, 0.8125, 0.0625, 0.8125, 0.125, 0.75, 0.125, 0.8125, 0.0, 0.875, 0.0, 0.8125, 0.0625, 0.75, 0.1875, 0.8125, 0.1875, 0.8125, 0.25, 0.75, 0.25, 0.75, 0.125, 0.8125, 0.125, 0.8125, 0.1875, 0.75, 0.1875, 0.8125, 0.125, 0.875, 0.125, 0.875, 0.1875, 0.8125, 0.1875, 0.125, 0.25, 0.1875, 0.25, 0.125, 0.3125, 0.1875, 0.25, 0.25, 0.25, 0.25, 0.3125, 0.1875, 0.3125, 0.125, 0.0625, 0.1875, 0.0625, 0.1875, 0.125, 0.125, 0.125, 0.1875, 0.0, 0.1875, 0.0625, 0.125, 0.0625, 0.375, 0.0625, 0.4375, 0.0625, 0.375, 0.125, 0.25, 0.0625, 0.3125, 0.0625, 0.3125, 0.125, 0.25, 0.125, 0.25, 0.1875, 0.3125, 0.1875, 0.3125, 0.25, 0.25, 0.25, 0.25, 0.125, 0.3125, 0.125, 0.3125, 0.1875, 0.25, 0.1875, 0.3125, 0.125, 0.375, 0.125, 0.375, 0.1875, 0.3125, 0.1875, 0.1875, 0.75, 0.25, 0.75, 0.25, 0.8125, 0.1875, 0.8125, 0.1875, 0.5, 0.25, 0.5, 0.25, 0.5625, 0.1875, 0.5625, 0.375, 0.5625, 0.4375, 0.5625, 0.4375, 0.625, 0.375, 0.625, 0.375, 0.5, 0.4375, 0.5, 0.4375, 0.5625, 0.375, 0.5625, 0.4375, 0.5, 0.5, 0.5, 0.5, 0.5625, 0.4375, 0.5625, 0.25, 0.5625, 0.3125, 0.5625, 0.3125, 0.625, 0.25, 0.625, 0.25, 0.5, 0.3125, 0.5, 0.3125, 0.5625, 0.25, 0.5625, 0.3125, 0.5, 0.375, 0.5, 0.375, 0.5625, 0.3125, 0.5625, 0.25, 0.6875, 0.3125, 0.6875, 0.3125, 0.75, 0.25, 0.75, 0.25, 0.625, 0.3125, 0.625, 0.3125, 0.6875, 0.25, 0.6875, 0.3125, 0.625, 0.375, 0.625, 0.375, 0.6875, 0.3125, 0.6875, 0.625, 0.8125, 0.6875, 0.8125, 0.6875, 0.875, 0.625, 0.875, 0.625, 0.75, 0.6875, 0.75, 0.6875, 0.8125, 0.625, 0.8125, 0.6875, 0.75, 0.75, 0.75, 0.75, 0.8125, 0.6875, 0.8125, 0.5, 0.8125, 0.5625, 0.8125, 0.5625, 0.875, 0.5, 0.875, 0.5, 0.75, 0.5625, 0.75, 0.5625, 0.8125, 0.5, 0.8125, 0.5625, 0.75, 0.625, 0.75, 0.625, 0.8125, 0.5625, 0.8125, 0.5, 0.875, 0.5625, 0.875, 0.5625, 0.9375, 0.5, 0.9375, 0.5625, 0.875, 0.625, 0.875, 0.625, 0.9375, 0.5625, 0.9375, 0.625, 0.5625, 0.6875, 0.5625, 0.6875, 0.625, 0.625, 0.625, 0.625, 0.5, 0.6875, 0.5, 0.6875, 0.5625, 0.625, 0.5625, 0.6875, 0.5, 0.75, 0.5, 0.75, 0.5625, 0.6875, 0.5625, 0.5, 0.5625, 0.5625, 0.5625, 0.5625, 0.625, 0.5, 0.625, 0.5, 0.5, 0.5625, 0.5, 0.5625, 0.5625, 0.5, 0.5625, 0.5625, 0.5, 0.625, 0.5, 0.625, 0.5625, 0.5625, 0.5625, 0.5, 0.6875, 0.5625, 0.6875, 0.5625, 0.75, 0.5, 0.75, 0.5, 0.625, 0.5625, 0.625, 0.5625, 0.6875, 0.5, 0.6875, 0.5625, 0.625, 0.625, 0.625, 0.625, 0.6875, 0.5625, 0.6875, 0.875, 0.5625, 0.9375, 0.5625, 0.9375, 0.625, 0.875, 0.625, 0.875, 0.5, 0.9375, 0.5, 0.9375, 0.5625, 0.875, 0.5625, 0.75, 0.5625, 0.8125, 0.5625, 0.8125, 0.625, 0.75, 0.625, 0.75, 0.5, 0.8125, 0.5, 0.8125, 0.5625, 0.75, 0.5625, 0.8125, 0.5, 0.875, 0.5, 0.875, 0.5625, 0.8125, 0.5625, 0.875, 0.6875, 0.9375, 0.6875, 0.9375, 0.75, 0.875, 0.75, 0.875, 0.625, 0.9375, 0.625, 0.9375, 0.6875, 0.875, 0.6875, 0.625, 0.6875, 0.6875, 0.6875, 0.6875, 0.75, 0.625, 0.75, 0.625, 0.625, 0.6875, 0.625, 0.6875, 0.6875, 0.625, 0.6875, 0.6875, 0.625, 0.75, 0.625, 0.75, 0.6875, 0.6875, 0.6875, 0.625, 0.875, 0.6875, 0.875, 0.6875, 0.9375, 0.625, 0.9375, 0.375, 0.6875, 0.4375, 0.6875, 0.4375, 0.75, 0.375, 0.75, 0.375, 0.625, 0.4375, 0.625, 0.4375, 0.6875, 0.375, 0.6875, 0.4375, 0.625, 0.5, 0.625, 0.5, 0.6875, 0.4375, 0.6875, 0.125, 0.6875, 0.1875, 0.6875, 0.1875, 0.75, 0.125, 0.75, 0.1875, 0.625, 0.25, 0.625, 0.25, 0.6875, 0.1875, 0.6875, 0.375, 0.1875, 0.4375, 0.1875, 0.4375, 0.25, 0.375, 0.25, 0.4375, 0.125, 0.4375, 0.1875, 0.375, 0.1875, 0.4375, 0.125, 0.5, 0.125, 0.5, 0.1875, 0.4375, 0.1875, 0.125, 0.1875, 0.1875, 0.1875, 0.1875, 0.25, 0.125, 0.25, 0.125, 0.125, 0.1875, 0.125, 0.1875, 0.1875, 0.125, 0.1875, 0.1875, 0.125, 0.25, 0.125, 0.25, 0.1875, 0.1875, 0.1875, 0.1875, 0.4375, 0.1875, 0.5, 0.125, 0.5, 0.1875, 0.375, 0.25, 0.375, 0.25, 0.4375, 0.1875, 0.4375, 0.875, 0.1875, 0.9375, 0.1875, 0.9375, 0.25, 0.875, 0.25, 0.625, 0.1875, 0.6875, 0.1875, 0.6875, 0.25, 0.625, 0.25, 0.625, 0.125, 0.6875, 0.125, 0.6875, 0.1875, 0.625, 0.1875, 0.6875, 0.125, 0.75, 0.125, 0.75, 0.1875, 0.6875, 0.1875, 0.625, 0.4375, 0.6875, 0.4375, 0.6875, 0.5, 0.625, 0.5, 0.625, 0.375, 0.6875, 0.375, 0.6875, 0.4375, 0.625, 0.4375, 0.6875, 0.375, 0.75, 0.375, 0.75, 0.4375, 0.6875, 0.4375, 0.875, 0.4375, 0.9375, 0.4375, 0.9375, 0.5, 0.875, 0.5, 0.875, 0.375, 0.9375, 0.375, 0.9375, 0.4375, 0.875, 0.4375, 0.375, 0.4375, 0.4375, 0.4375, 0.4375, 0.5, 0.375, 0.5, 0.375, 0.375, 0.4375, 0.375, 0.4375, 0.4375, 0.375, 0.4375, 0.4375, 0.375, 0.5, 0.375, 0.5, 0.4375, 0.4375, 0.4375, 0.375, 0.875, 0.4375, 0.875, 0.375, 0.9375, 0.4375, 0.875, 0.5, 0.875, 0.5, 0.9375, 0.4375, 0.9375])
me_plane.materials.append(mat_material_001)
me_plane.use_remesh_fix_poles = True
me_plane.use_remesh_preserve_attributes = False
me_plane.use_mirror_vertex_groups = False
me_plane.update()
me_cube_001 = bpy.data.meshes.new('Cube.001')
me_cube_001.from_pydata([(-1.0, -1.0, -1.0), (-0.9236, -0.9227, 0.9344), (-1.0, 1.0, -1.0), (-1.0, 1.0, 1.0), (1.026, -1.016, -0.9112), (0.9784, -0.999, 0.9582), (1.0, 1.0, -1.0), (1.0, 1.0, 1.0), (-1.0, 0.0, -1.0), (-0.8798, -0.926, 0.0225), (-0.9217, 0.06007, 0.9062), (-1.0, 1.0, 0.0), (0.0, 1.0, -1.0), (0.0, 1.0, 1.0), (1.0, 1.0, 0.0), (1.0, 0.0, -1.0), (0.8957, -0.003146, 0.8191), (1.0, -1.0, 0.0), (0.0, -1.0, -1.0), (0.0, -1.0, 1.0), (0.001164, 0.03033, 1.047), (0.0, 0.0, -1.0), (-0.08086, -0.8515, -0.1339), (0.9498, -0.05645, -0.04338), (0.0, 1.0, 0.0), (-1.0, 0.0, 0.0)], [], [(25, 10, 3, 11), (24, 13, 7, 14), (23, 16, 5, 17), (22, 19, 1, 9), (21, 15, 4, 18), (20, 10, 1, 19), (16, 20, 19, 5), (7, 13, 20, 16), (13, 3, 10, 20), (8, 21, 18, 0), (2, 12, 21, 8), (12, 6, 15, 21), (18, 22, 9, 0), (4, 17, 22, 18), (17, 5, 19, 22), (15, 23, 17, 4), (6, 14, 23, 15), (14, 7, 16, 23), (12, 24, 14, 6), (2, 11, 24, 12), (11, 3, 13, 24), (8, 25, 11, 2), (0, 9, 25, 8), (9, 1, 10, 25)])
_uv = me_cube_001.uv_layers.new(name='UVMap')
_uv.uv.foreach_set('vector', [0.5, 0.125, 0.625, 0.125, 0.625, 0.25, 0.5, 0.25, 0.5, 0.375, 0.625, 0.375, 0.625, 0.5, 0.5, 0.5, 0.5, 0.625, 0.625, 0.625, 0.625, 0.75, 0.5, 0.75, 0.5, 0.875, 0.625, 0.875, 0.625, 1.0, 0.5, 1.0, 0.25, 0.625, 0.375, 0.625, 0.375, 0.75, 0.25, 0.75, 0.75, 0.625, 0.875, 0.625, 0.875, 0.75, 0.75, 0.75, 0.625, 0.625, 0.75, 0.625, 0.75, 0.75, 0.625, 0.75, 0.625, 0.5, 0.75, 0.5, 0.75, 0.625, 0.625, 0.625, 0.75, 0.5, 0.875, 0.5, 0.875, 0.625, 0.75, 0.625, 0.125, 0.625, 0.25, 0.625, 0.25, 0.75, 0.125, 0.75, 0.125, 0.5, 0.25, 0.5, 0.25, 0.625, 0.125, 0.625, 0.25, 0.5, 0.375, 0.5, 0.375, 0.625, 0.25, 0.625, 0.375, 0.875, 0.5, 0.875, 0.5, 1.0, 0.375, 1.0, 0.375, 0.75, 0.5, 0.75, 0.5, 0.875, 0.375, 0.875, 0.5, 0.75, 0.625, 0.75, 0.625, 0.875, 0.5, 0.875, 0.375, 0.625, 0.5, 0.625, 0.5, 0.75, 0.375, 0.75, 0.375, 0.5, 0.5, 0.5, 0.5, 0.625, 0.375, 0.625, 0.5, 0.5, 0.625, 0.5, 0.625, 0.625, 0.5, 0.625, 0.375, 0.375, 0.5, 0.375, 0.5, 0.5, 0.375, 0.5, 0.375, 0.25, 0.5, 0.25, 0.5, 0.375, 0.375, 0.375, 0.5, 0.25, 0.625, 0.25, 0.625, 0.375, 0.5, 0.375, 0.375, 0.125, 0.5, 0.125, 0.5, 0.25, 0.375, 0.25, 0.375, 0.0, 0.5, 0.0, 0.5, 0.125, 0.375, 0.125, 0.5, 0.0, 0.625, 0.0, 0.625, 0.125, 0.5, 0.125])
me_cube_001.materials.append(mat_crystal)
me_cube_001.use_remesh_fix_poles = True
me_cube_001.use_remesh_preserve_attributes = False
me_cube_001.use_mirror_vertex_groups = False
me_cube_001.update()
me_cube_002 = bpy.data.meshes.new('Cube.002')
me_cube_002.from_pydata([(-1.0, -1.0, -1.0), (-0.9236, -0.9227, 0.9344), (-1.0, 1.0, -1.0), (-1.0, 1.0, 1.0), (1.026, -1.016, -0.9112), (0.9784, -0.999, 0.9582), (1.0, 1.0, -1.0), (1.0, 1.0, 1.0), (-1.0, 0.0, -1.0), (-0.8798, -0.926, 0.0225), (-0.9217, 0.06007, 0.9062), (-1.0, 1.0, 0.0), (0.0, 1.0, -1.0), (0.0, 1.0, 1.0), (1.0, 1.0, 0.0), (1.0, 0.0, -1.0), (0.8957, -0.003146, 0.8191), (1.0, -1.0, 0.0), (0.0, -1.0, -1.0), (0.0, -1.0, 1.0), (0.001164, 0.03033, 1.047), (0.0, 0.0, -1.0), (-0.08086, -0.8515, -0.1339), (0.9498, -0.05645, -0.04338), (0.0, 1.0, 0.0), (-1.0, 0.0, 0.0)], [], [(25, 10, 3, 11), (24, 13, 7, 14), (23, 16, 5, 17), (22, 19, 1, 9), (21, 15, 4, 18), (20, 10, 1, 19), (16, 20, 19, 5), (7, 13, 20, 16), (13, 3, 10, 20), (8, 21, 18, 0), (2, 12, 21, 8), (12, 6, 15, 21), (18, 22, 9, 0), (4, 17, 22, 18), (17, 5, 19, 22), (15, 23, 17, 4), (6, 14, 23, 15), (14, 7, 16, 23), (12, 24, 14, 6), (2, 11, 24, 12), (11, 3, 13, 24), (8, 25, 11, 2), (0, 9, 25, 8), (9, 1, 10, 25)])
_uv = me_cube_002.uv_layers.new(name='UVMap')
_uv.uv.foreach_set('vector', [0.5, 0.125, 0.625, 0.125, 0.625, 0.25, 0.5, 0.25, 0.5, 0.375, 0.625, 0.375, 0.625, 0.5, 0.5, 0.5, 0.5, 0.625, 0.625, 0.625, 0.625, 0.75, 0.5, 0.75, 0.5, 0.875, 0.625, 0.875, 0.625, 1.0, 0.5, 1.0, 0.25, 0.625, 0.375, 0.625, 0.375, 0.75, 0.25, 0.75, 0.75, 0.625, 0.875, 0.625, 0.875, 0.75, 0.75, 0.75, 0.625, 0.625, 0.75, 0.625, 0.75, 0.75, 0.625, 0.75, 0.625, 0.5, 0.75, 0.5, 0.75, 0.625, 0.625, 0.625, 0.75, 0.5, 0.875, 0.5, 0.875, 0.625, 0.75, 0.625, 0.125, 0.625, 0.25, 0.625, 0.25, 0.75, 0.125, 0.75, 0.125, 0.5, 0.25, 0.5, 0.25, 0.625, 0.125, 0.625, 0.25, 0.5, 0.375, 0.5, 0.375, 0.625, 0.25, 0.625, 0.375, 0.875, 0.5, 0.875, 0.5, 1.0, 0.375, 1.0, 0.375, 0.75, 0.5, 0.75, 0.5, 0.875, 0.375, 0.875, 0.5, 0.75, 0.625, 0.75, 0.625, 0.875, 0.5, 0.875, 0.375, 0.625, 0.5, 0.625, 0.5, 0.75, 0.375, 0.75, 0.375, 0.5, 0.5, 0.5, 0.5, 0.625, 0.375, 0.625, 0.5, 0.5, 0.625, 0.5, 0.625, 0.625, 0.5, 0.625, 0.375, 0.375, 0.5, 0.375, 0.5, 0.5, 0.375, 0.5, 0.375, 0.25, 0.5, 0.25, 0.5, 0.375, 0.375, 0.375, 0.5, 0.25, 0.625, 0.25, 0.625, 0.375, 0.5, 0.375, 0.375, 0.125, 0.5, 0.125, 0.5, 0.25, 0.375, 0.25, 0.375, 0.0, 0.5, 0.0, 0.5, 0.125, 0.375, 0.125, 0.5, 0.0, 0.625, 0.0, 0.625, 0.125, 0.5, 0.125])
me_cube_002.materials.append(mat_crystal)
me_cube_002.use_remesh_fix_poles = True
me_cube_002.use_remesh_preserve_attributes = False
me_cube_002.use_mirror_vertex_groups = False
me_cube_002.update()
me_cube_003 = bpy.data.meshes.new('Cube.003')
me_cube_003.from_pydata([(-1.0, -1.0, -1.0), (-0.9236, -0.9227, 0.9344), (-1.0, 1.0, -1.0), (-1.0, 1.0, 1.0), (1.026, -1.016, -0.9112), (0.9784, -0.999, 0.9582), (1.0, 1.0, -1.0), (1.0, 1.0, 1.0), (-1.0, 0.0, -1.0), (-0.8798, -0.926, 0.0225), (-0.9217, 0.06007, 0.9062), (-1.0, 1.0, 0.0), (0.0, 1.0, -1.0), (0.0, 1.0, 1.0), (1.0, 1.0, 0.0), (1.0, 0.0, -1.0), (0.8957, -0.003146, 0.8191), (1.0, -1.0, 0.0), (0.0, -1.0, -1.0), (0.0, -1.0, 1.0), (0.001164, 0.03033, 1.047), (0.0, 0.0, -1.0), (-0.08086, -0.8515, -0.1339), (0.9498, -0.05645, -0.04338), (0.0, 1.0, 0.0), (-1.0, 0.0, 0.0)], [], [(25, 10, 3, 11), (24, 13, 7, 14), (23, 16, 5, 17), (22, 19, 1, 9), (21, 15, 4, 18), (20, 10, 1, 19), (16, 20, 19, 5), (7, 13, 20, 16), (13, 3, 10, 20), (8, 21, 18, 0), (2, 12, 21, 8), (12, 6, 15, 21), (18, 22, 9, 0), (4, 17, 22, 18), (17, 5, 19, 22), (15, 23, 17, 4), (6, 14, 23, 15), (14, 7, 16, 23), (12, 24, 14, 6), (2, 11, 24, 12), (11, 3, 13, 24), (8, 25, 11, 2), (0, 9, 25, 8), (9, 1, 10, 25)])
_uv = me_cube_003.uv_layers.new(name='UVMap')
_uv.uv.foreach_set('vector', [0.5, 0.125, 0.625, 0.125, 0.625, 0.25, 0.5, 0.25, 0.5, 0.375, 0.625, 0.375, 0.625, 0.5, 0.5, 0.5, 0.5, 0.625, 0.625, 0.625, 0.625, 0.75, 0.5, 0.75, 0.5, 0.875, 0.625, 0.875, 0.625, 1.0, 0.5, 1.0, 0.25, 0.625, 0.375, 0.625, 0.375, 0.75, 0.25, 0.75, 0.75, 0.625, 0.875, 0.625, 0.875, 0.75, 0.75, 0.75, 0.625, 0.625, 0.75, 0.625, 0.75, 0.75, 0.625, 0.75, 0.625, 0.5, 0.75, 0.5, 0.75, 0.625, 0.625, 0.625, 0.75, 0.5, 0.875, 0.5, 0.875, 0.625, 0.75, 0.625, 0.125, 0.625, 0.25, 0.625, 0.25, 0.75, 0.125, 0.75, 0.125, 0.5, 0.25, 0.5, 0.25, 0.625, 0.125, 0.625, 0.25, 0.5, 0.375, 0.5, 0.375, 0.625, 0.25, 0.625, 0.375, 0.875, 0.5, 0.875, 0.5, 1.0, 0.375, 1.0, 0.375, 0.75, 0.5, 0.75, 0.5, 0.875, 0.375, 0.875, 0.5, 0.75, 0.625, 0.75, 0.625, 0.875, 0.5, 0.875, 0.375, 0.625, 0.5, 0.625, 0.5, 0.75, 0.375, 0.75, 0.375, 0.5, 0.5, 0.5, 0.5, 0.625, 0.375, 0.625, 0.5, 0.5, 0.625, 0.5, 0.625, 0.625, 0.5, 0.625, 0.375, 0.375, 0.5, 0.375, 0.5, 0.5, 0.375, 0.5, 0.375, 0.25, 0.5, 0.25, 0.5, 0.375, 0.375, 0.375, 0.5, 0.25, 0.625, 0.25, 0.625, 0.375, 0.5, 0.375, 0.375, 0.125, 0.5, 0.125, 0.5, 0.25, 0.375, 0.25, 0.375, 0.0, 0.5, 0.0, 0.5, 0.125, 0.375, 0.125, 0.5, 0.0, 0.625, 0.0, 0.625, 0.125, 0.5, 0.125])
me_cube_003.materials.append(mat_crystal)
me_cube_003.use_remesh_fix_poles = True
me_cube_003.use_remesh_preserve_attributes = False
me_cube_003.use_mirror_vertex_groups = False
me_cube_003.update()

# ---- objects
ob_crystal = bpy.data.objects.new('Crystal', me_cone)
ob_plane = bpy.data.objects.new('Plane', me_plane)
ob_cube = bpy.data.objects.new('Cube', me_cube_001)
ob_cube_001 = bpy.data.objects.new('Cube.001', me_cube_002)
ob_cube_002 = bpy.data.objects.new('Cube.002', me_cube_003)

# ---- transforms, parenting, visibility, modifiers, constraints
ob_crystal.location = (0.0, 0.0, 0.0)
ob_crystal.lineart.crease_threshold = 0.0
ob_plane.location = (0.0, 0.0, 0.0)
ob_plane.scale = (2.13, 2.13, 2.13)
ob_plane.lineart.crease_threshold = 0.0
ob_cube.location = (0.0, 0.0, 0.4812)
ob_cube.rotation_euler = (-1.004, -0.1813, -0.7189)
ob_cube.scale = (0.2857, 0.2857, 0.2857)
ob_cube.lineart.crease_threshold = 0.0
ob_cube_001.location = (0.5522, -0.9343, 0.4949)
ob_cube_001.rotation_euler = (-4.513, -0.6152, 1.881)
ob_cube_001.scale = (0.2109, 0.2109, 0.2109)
ob_cube_001.lineart.crease_threshold = 0.0
ob_cube_002.location = (0.8802, 0.2445, 0.4812)
ob_cube_002.rotation_euler = (-1.76, -2.258, -1.494)
ob_cube_002.scale = (0.2857, 0.2857, 0.2857)
ob_cube_002.lineart.crease_threshold = 0.0

# ---- collection membership
col_collection.objects.link(ob_crystal)
col_collection.objects.link(ob_plane)
col_collection.objects.link(ob_cube)
col_collection.objects.link(ob_cube_001)
col_collection.objects.link(ob_cube_002)

# ---- scene / render settings (as saved in the file)
scene.frame_start = 1; scene.frame_end = 250; scene.frame_set(1)
scene.render.engine = 'BLENDER_EEVEE_NEXT'
scene.cycles.use_denoising = False
scene.cycles.samples = 128
scene.cycles.sampling_pattern = 'TABULATED_SOBOL'
scene.cycles.use_adaptive_sampling = False
scene.cycles.use_light_tree = False
scene.view_settings.view_transform = 'Filmic'
bpy.context.view_layer.update()

# ---- added for rendering (the .blend has no active camera and no usable light): camera, sun
cam_auto = bpy.data.cameras.new('AutoCamera')
cam_auto.lens = 50.0
cam_auto.sensor_width = 36.0
cam_auto.clip_end = 1000.0
ob_auto_camera = bpy.data.objects.new('AutoCamera', cam_auto)
scene.collection.objects.link(ob_auto_camera)
ob_auto_camera.location = (5.28912, -6.19656, 5.41123)
ob_auto_camera.rotation_euler = (1.09748, -7.21219e-08, 0.694738)
scene.camera = ob_auto_camera
light_auto_sun = bpy.data.lights.new('AutoSun', 'SUN')
light_auto_sun.energy = 3.0
light_auto_sun.angle = 0.0523599
ob_auto_sun = bpy.data.objects.new('AutoSun', light_auto_sun)
scene.collection.objects.link(ob_auto_sun)
ob_auto_sun.rotation_euler = (0.872665, 0.174533, 0.523599)
bpy.context.view_layer.update()
